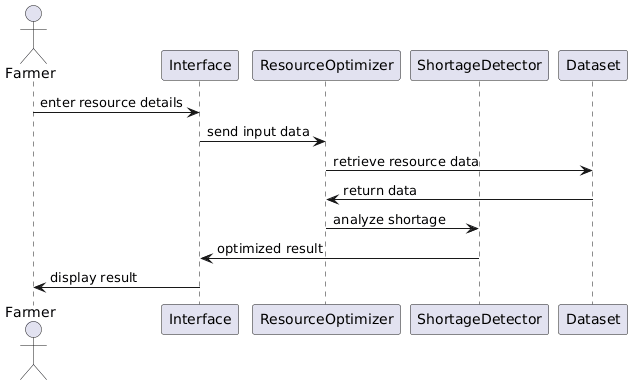

The diagram above was rendered by PlantUML. Its source (embedded in the PNG):
@startuml
actor Farmer
participant Interface
participant ResourceOptimizer
participant ShortageDetector
participant Dataset

Farmer -> Interface : enter resource details
Interface -> ResourceOptimizer : send input data
ResourceOptimizer -> Dataset : retrieve resource data
Dataset -> ResourceOptimizer : return data
ResourceOptimizer -> ShortageDetector : analyze shortage
ShortageDetector -> Interface : optimized result
Interface -> Farmer : display result
@enduml